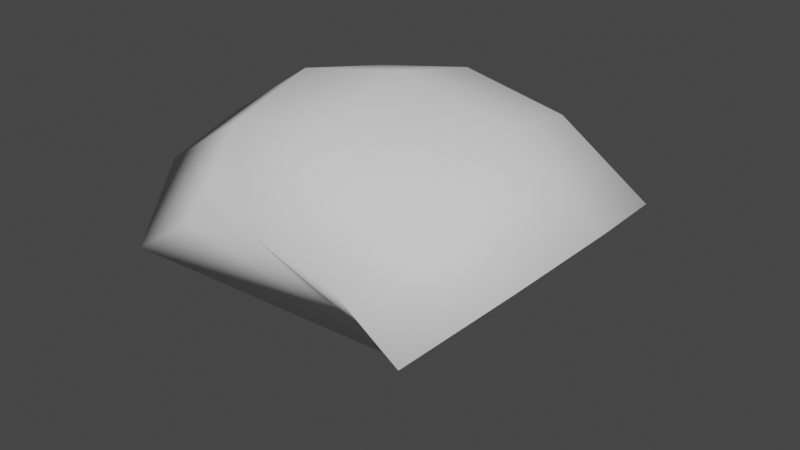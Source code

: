 # Source: SwordArc.blend  (saved by Blender 3.5.10; exported with 4.5.12 LTS)
import bpy
from mathutils import Matrix  # noqa: F401  (used for matrix-valued properties, if any)

bpy.ops.wm.read_factory_settings(use_empty=True)
scene = bpy.context.scene
scene.name = 'Scene'

# ---- collections
col_collection = bpy.data.collections.new('Collection'); scene.collection.children.link(col_collection)

# ---- world
world_world = bpy.data.worlds.new('World'); scene.world = world_world
world_world.use_nodes = True; world_world.node_tree.nodes.clear()
_N = world_world.node_tree.nodes; _L = world_world.node_tree.links
n0 = _N.new('ShaderNodeOutputWorld'); n0.name = 'World Output'; n0.location = (300, 300)
n1 = _N.new('ShaderNodeBackground'); n1.name = 'Background'; n1.location = (10, 300)
n1.inputs[0].default_value = (0.05088, 0.05088, 0.05088, 1.0)
_L.new(n1.outputs[0], n0.inputs[0])
n0.is_active_output = True
world_world.color = (0.05088, 0.05088, 0.05088)
world_world.use_sun_shadow = False
world_world.sun_shadow_jitter_overblur = 0.0

# ---- meshes
me_sphere = bpy.data.meshes.new('Sphere')
me_sphere.from_pydata([(0.0, 0.0002666, 1.0), (-0.5, -0.6062, 0.5), (-0.6533, -0.3279, 0.6533), (-0.7071, 0.0002666, 0.7071), (-0.2706, -0.6062, 0.6533), (-0.3536, -0.3279, 0.8536), (-0.3827, 0.0002666, 0.9239), (8.941e-08, -0.6062, 0.7071), (5.96e-08, -0.3279, 0.9239), (0.0, 0.0002666, 1.165e-11)], [], [(4, 1, 9, 7), (4, 5, 2, 1), (7, 8, 5, 4), (0, 6, 5, 8), (5, 6, 3, 2), (1, 2, 3, 9)])
me_sphere.polygons.foreach_set('use_smooth', [True] * 6)
_uv = me_sphere.uv_layers.new(name='UVMap')
_uv.uv.foreach_set('vector', [0.8125, 0.75, 0.875, 0.75, 0.0, 0.0, 0.75, 0.75, 0.8125, 0.75, 0.8125, 0.625, 0.875, 0.625, 0.875, 0.75, 0.75, 0.75, 0.75, 0.625, 0.8125, 0.625, 0.8125, 0.75, 0.75, 0.5, 0.8125, 0.5, 0.8125, 0.625, 0.75, 0.625, 0.8125, 0.625, 0.8125, 0.5, 0.875, 0.5, 0.875, 0.625, 0.875, 0.75, 0.875, 0.625, 0.875, 0.5, 0.0, 0.0])
me_sphere.update()

# ---- objects
ob_sphere = bpy.data.objects.new('Sphere', me_sphere)

# ---- transforms, parenting, visibility, modifiers, constraints
ob_sphere.location = (0.0, 0.0, 0.0)
_m = ob_sphere.modifiers.new('Mirror', 'MIRROR')
_m.use_axis = (True, True, False)
_m.merge_threshold = 0.066

# ---- collection membership
col_collection.objects.link(ob_sphere)

# ---- scene / render settings (as saved in the file)
scene.frame_start = 1; scene.frame_end = 250; scene.frame_set(1)
scene.render.engine = 'BLENDER_EEVEE_NEXT'
scene.cycles.sampling_pattern = 'TABULATED_SOBOL'
scene.view_settings.view_transform = 'Filmic'
bpy.context.view_layer.update()

# ---- added for rendering (the .blend has no active camera and no usable light): camera, sun
cam_auto = bpy.data.cameras.new('AutoCamera')
cam_auto.lens = 50.0
cam_auto.sensor_width = 36.0
cam_auto.clip_end = 1000.0
ob_auto_camera = bpy.data.objects.new('AutoCamera', cam_auto)
scene.collection.objects.link(ob_auto_camera)
ob_auto_camera.location = (1.95607, -2.34729, 2.06486)
ob_auto_camera.rotation_euler = (1.09748, -7.21219e-08, 0.694738)
scene.camera = ob_auto_camera
light_auto_sun = bpy.data.lights.new('AutoSun', 'SUN')
light_auto_sun.energy = 3.0
light_auto_sun.angle = 0.0523599
ob_auto_sun = bpy.data.objects.new('AutoSun', light_auto_sun)
scene.collection.objects.link(ob_auto_sun)
ob_auto_sun.rotation_euler = (0.872665, 0.174533, 0.523599)
bpy.context.view_layer.update()
